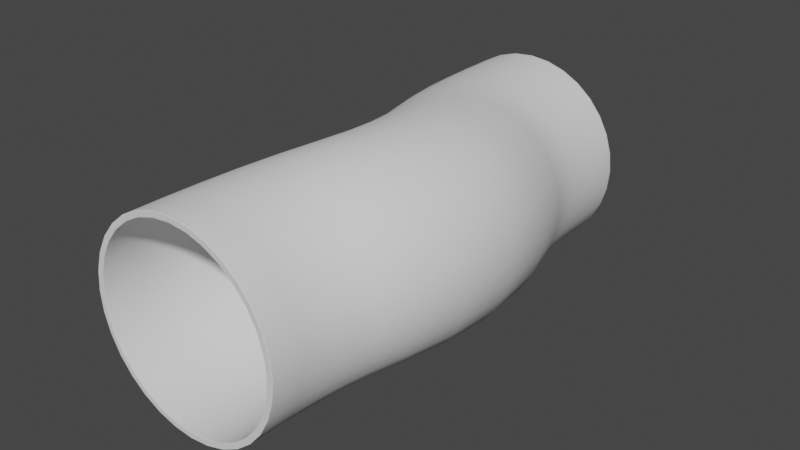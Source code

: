 # Source: SM_SciFi.blend  (saved by Blender 2.80.74; exported with 4.5.12 LTS)
import bpy
from mathutils import Matrix  # noqa: F401  (used for matrix-valued properties, if any)

bpy.ops.wm.read_factory_settings(use_empty=True)
scene = bpy.context.scene
scene.name = 'Scene'

# ---- collections
col_collection = bpy.data.collections.new('Collection'); scene.collection.children.link(col_collection)
col_bool_objects = bpy.data.collections.new('Bool_Objects'); col_collection.children.link(col_bool_objects)
col_straight = bpy.data.collections.new('Straight'); scene.collection.children.link(col_straight)
col_wiggly = bpy.data.collections.new('Wiggly'); scene.collection.children.link(col_wiggly)
col_wiggly_holes = bpy.data.collections.new('Wiggly_Holes'); scene.collection.children.link(col_wiggly_holes)

# ---- node groups
ng_auto_smooth = bpy.data.node_groups.new('Auto Smooth', 'GeometryNodeTree')
_s = ng_auto_smooth.interface.new_socket(name='Geometry', in_out='OUTPUT', socket_type='NodeSocketGeometry')
_s = ng_auto_smooth.interface.new_socket(name='Geometry', in_out='INPUT', socket_type='NodeSocketGeometry')
_s = ng_auto_smooth.interface.new_socket(name='Angle', in_out='INPUT', socket_type='NodeSocketFloat')
_s.subtype = 'ANGLE'
_s.min_value = 0.0
_s.max_value = 3.142
ng_auto_smooth.is_modifier = True
_N = ng_auto_smooth.nodes; _L = ng_auto_smooth.links
n0 = _N.new('NodeGroupOutput'); n0.name = 'Group Output'; n0.location = (480, -100)
n1 = _N.new('NodeGroupInput'); n1.name = 'Group Input'; n1.location = (-420, -300)
n2 = _N.new('NodeGroupInput'); n2.name = 'Group Input.001'; n2.location = (-60, -100)
n3 = _N.new('GeometryNodeSetShadeSmooth'); n3.name = 'Set Shade Smooth'; n3.location = (120, -100)
n3.domain = 'EDGE'
n4 = _N.new('GeometryNodeSetShadeSmooth'); n4.name = 'Set Shade Smooth.001'; n4.location = (300, -100)
n5 = _N.new('GeometryNodeInputMeshEdgeAngle'); n5.name = 'Edge Angle'; n5.location = (-420, -220)
n6 = _N.new('GeometryNodeInputEdgeSmooth'); n6.name = 'Is Edge Smooth'; n6.location = (-60, -160)
n7 = _N.new('GeometryNodeInputShadeSmooth'); n7.name = 'Is Face Smooth'; n7.location = (-240, -340)
n8 = _N.new('FunctionNodeBooleanMath'); n8.name = 'Boolean Math'; n8.location = (-60, -220)
n9 = _N.new('FunctionNodeCompare'); n9.name = 'Compare'; n9.location = (-240, -180)
n9.operation = 'LESS_EQUAL'
_L.new(n5.outputs[0], n9.inputs[0])
_L.new(n4.outputs[0], n0.inputs[0])
_L.new(n1.outputs[1], n9.inputs[1])
_L.new(n9.outputs[0], n8.inputs[0])
_L.new(n7.outputs[0], n8.inputs[1])
_L.new(n2.outputs[0], n3.inputs[0])
_L.new(n6.outputs[0], n3.inputs[1])
_L.new(n3.outputs[0], n4.inputs[0])
_L.new(n8.outputs[0], n3.inputs[2])
n0.is_active_output = True

# ---- world
world_world = bpy.data.worlds.new('World'); scene.world = world_world
world_world.use_nodes = True; world_world.node_tree.nodes.clear()
_N = world_world.node_tree.nodes; _L = world_world.node_tree.links
n0 = _N.new('ShaderNodeOutputWorld'); n0.name = 'World Output'; n0.location = (300, 300)
n1 = _N.new('ShaderNodeBackground'); n1.name = 'Background'; n1.location = (10, 300)
n1.inputs[0].default_value = (0.05088, 0.05088, 0.05088, 1.0)
_L.new(n1.outputs[0], n0.inputs[0])
n0.is_active_output = True
world_world.color = (0.05088, 0.05088, 0.05088)
world_world.use_sun_shadow = False
world_world.sun_shadow_jitter_overblur = 0.0

# ---- meshes
me_plane_005 = bpy.data.meshes.new('Plane.005')
me_plane_005.from_pydata([(0.0, 0.0, 0.0), (-5.281, 0.0, 0.0)], [(0, 1)], [])
_uv = me_plane_005.uv_layers.new(name='UVMap')
_uv.uv.foreach_set('vector', [])
me_plane_005.use_remesh_preserve_volume = False
me_plane_005.use_remesh_preserve_attributes = False
me_plane_005.use_mirror_vertex_groups = False
me_plane_005.update()
me_plane_006 = bpy.data.meshes.new('Plane.006')
me_plane_006.from_pydata([(0.0, 0.0, 0.0), (-5.281, 0.0, 3.775e-08)], [(0, 1)], [])
_uv = me_plane_006.uv_layers.new(name='UVMap')
_uv.uv.foreach_set('vector', [])
me_plane_006.use_remesh_preserve_volume = False
me_plane_006.use_remesh_preserve_attributes = False
me_plane_006.use_mirror_vertex_groups = False
me_plane_006.update()
me_plane_003 = bpy.data.meshes.new('Plane.003')
me_plane_003.from_pydata([(8.0, 0.0, 0.0), (7.5, 0.0, 0.0)], [(0, 1)], [])
_uv = me_plane_003.uv_layers.new(name='UVMap')
_uv.uv.foreach_set('vector', [])
me_plane_003.use_remesh_preserve_volume = False
me_plane_003.use_remesh_preserve_attributes = False
me_plane_003.use_mirror_vertex_groups = False
me_plane_003.update()
me_plane = bpy.data.meshes.new('Plane')
me_plane.from_pydata([(8.0, 0.0, 0.0), (7.5, 0.0, 0.0)], [(0, 1)], [])
_uv = me_plane.uv_layers.new(name='UVMap')
_uv.uv.foreach_set('vector', [])
me_plane.use_remesh_preserve_volume = False
me_plane.use_remesh_preserve_attributes = False
me_plane.use_mirror_vertex_groups = False
me_plane.update()
me_plane_009 = bpy.data.meshes.new('Plane.009')
me_plane_009.from_pydata([(8.0, 0.0, 0.0), (7.5, 0.0, 0.0)], [(0, 1)], [])
_uv = me_plane_009.uv_layers.new(name='UVMap')
_uv.uv.foreach_set('vector', [])
me_plane_009.use_remesh_preserve_volume = False
me_plane_009.use_remesh_preserve_attributes = False
me_plane_009.use_mirror_vertex_groups = False
me_plane_009.update()

# ---- curves / text
cu_nurbspath_001 = bpy.data.curves.new('NurbsPath.001', 'CURVE')
cu_nurbspath_001.dimensions = '3D'
_sp = cu_nurbspath_001.splines.new('NURBS'); _sp.points.add(4)
_sp.points.foreach_set('co', [8.742e-08, 9.553e-15, 0.0, 1.0, 4.371e-08, 2.5, 0.0, 1.0, 0.0, 5.0, 0.0, 1.0, 0.0, 7.5, 0.0, 1.0, -5.96e-08, 10.0, 0.0, 1.0])
_sp.order_u = 5
_sp.order_v = 0
_sp.use_endpoint_u = True
cu_nurbspath_001.use_path = True
cu_nurbspath_001.use_path_clamp = True
cu_nurbspath_001.fill_mode = 'FULL'
cu_nurbspath = bpy.data.curves.new('NurbsPath', 'CURVE')
cu_nurbspath.dimensions = '3D'
_sp = cu_nurbspath.splines.new('NURBS'); _sp.points.add(6)
_sp.points.foreach_set('co', [8.742e-08, 1.911e-14, 0.0, 1.0, 4.371e-08, 5.0, 0.0, 1.0, 1.814, 7.5, 0.6194, 1.0, 2.026, 10.0, 0.6194, 1.0, 1.814, 12.5, 0.6194, 1.0, 0.0, 15.0, 0.0, 1.0, -5.96e-08, 20.0, 0.0, 1.0])
_sp.order_u = 5
_sp.order_v = 0
_sp.use_endpoint_u = True
cu_nurbspath.use_path = True
cu_nurbspath.use_path_clamp = True
cu_nurbspath.fill_mode = 'FULL'
cu_nurbspath_003 = bpy.data.curves.new('NurbsPath.003', 'CURVE')
cu_nurbspath_003.dimensions = '3D'
_sp = cu_nurbspath_003.splines.new('NURBS'); _sp.points.add(6)
_sp.points.foreach_set('co', [8.742e-08, 1.911e-14, 0.0, 1.0, 4.371e-08, 5.0, 0.0, 1.0, 1.814, 7.5, 0.6194, 1.0, 2.026, 10.0, 0.6194, 1.0, 1.814, 12.5, 0.6194, 1.0, 0.0, 15.0, 0.0, 1.0, -5.96e-08, 20.0, 0.0, 1.0])
_sp.order_u = 5
_sp.order_v = 0
_sp.use_endpoint_u = True
cu_nurbspath_003.use_path = True
cu_nurbspath_003.use_path_clamp = True
cu_nurbspath_003.fill_mode = 'FULL'

# ---- objects
ob_editable_cylinder = bpy.data.objects.new('Editable Cylinder', me_plane_005)
ob_editable_cylinder_001 = bpy.data.objects.new('Editable Cylinder.001', me_plane_006)
ob_editable_tube_001 = bpy.data.objects.new('Editable Tube.001', me_plane_003)
ob_nurbspath_001 = bpy.data.objects.new('NurbsPath.001', cu_nurbspath_001)
ob_editable_tube = bpy.data.objects.new('Editable Tube', me_plane)
ob_nurbspath = bpy.data.objects.new('NurbsPath', cu_nurbspath)
ob_editable_tube_002 = bpy.data.objects.new('Editable Tube.002', me_plane_009)
ob_nurbspath_002 = bpy.data.objects.new('NurbsPath.002', cu_nurbspath_003)

# ---- transforms, parenting, visibility, modifiers, constraints
ob_editable_cylinder.location = (0.0, 2.202, 0.0)
ob_editable_cylinder.color = (0.0, 0.6489, 1.0, 0.05)
ob_editable_cylinder.hide_render = True
ob_editable_cylinder.visible_camera = False
ob_editable_cylinder.visible_diffuse = False
ob_editable_cylinder.visible_glossy = False
ob_editable_cylinder.visible_transmission = False
ob_editable_cylinder.visible_volume_scatter = False
ob_editable_cylinder.display_type = 'BOUNDS'
ob_editable_cylinder.show_wire = True
ob_editable_cylinder.show_all_edges = True
ob_editable_cylinder.lineart.crease_threshold = 0.0
_vg = ob_editable_cylinder.vertex_groups.new(name='Group')
_vg.add([1], 1.0, 'REPLACE')
_m = ob_editable_cylinder.modifiers.new('Displace - X', 'DISPLACE')
_m.vertex_group = 'Group'
_m.mid_level = 0.0
_m.strength = 6.838
_m.direction = 'X'
_m = ob_editable_cylinder.modifiers.new('Screw - Z', 'SCREW')
_m.steps = 64
_m.render_steps = 32
_m.merge_threshold = 0.06838
_m.use_normal_flip = True
_m.use_normal_calculate = True
_m.use_merge_vertices = True
_m = ob_editable_cylinder.modifiers.new('Solidify', 'SOLIDIFY')
_m.thickness = 20.51
_m.offset = 0.0
_m.use_even_offset = True
_m.use_quality_normals = True
_m.nonmanifold_thickness_mode = 'FIXED'
_m.nonmanifold_merge_threshold = 0.0003
_m = ob_editable_cylinder.modifiers.new('Auto Smooth', 'NODES')
_m.node_group = ng_auto_smooth
_gi = [s.identifier for s in ng_auto_smooth.interface.items_tree if s.item_type == 'SOCKET' and s.in_out == 'INPUT']
_m[_gi[1]] = 0.5411  # Angle
ob_editable_cylinder_001.location = (0.0, 2.202, 0.0)
ob_editable_cylinder_001.rotation_euler = (-0.0, 1.571, 0.0)
ob_editable_cylinder_001.color = (0.0, 0.6489, 1.0, 0.05)
ob_editable_cylinder_001.hide_render = True
ob_editable_cylinder_001.visible_camera = False
ob_editable_cylinder_001.visible_diffuse = False
ob_editable_cylinder_001.visible_glossy = False
ob_editable_cylinder_001.visible_transmission = False
ob_editable_cylinder_001.visible_volume_scatter = False
ob_editable_cylinder_001.display_type = 'BOUNDS'
ob_editable_cylinder_001.show_wire = True
ob_editable_cylinder_001.show_all_edges = True
ob_editable_cylinder_001.lineart.crease_threshold = 0.0
_vg = ob_editable_cylinder_001.vertex_groups.new(name='Group')
_vg.add([1], 1.0, 'REPLACE')
_m = ob_editable_cylinder_001.modifiers.new('Displace - X', 'DISPLACE')
_m.vertex_group = 'Group'
_m.mid_level = 0.0
_m.strength = 6.838
_m.direction = 'X'
_m = ob_editable_cylinder_001.modifiers.new('Screw - Z', 'SCREW')
_m.steps = 64
_m.render_steps = 32
_m.merge_threshold = 0.06838
_m.use_normal_flip = True
_m.use_normal_calculate = True
_m.use_merge_vertices = True
_m = ob_editable_cylinder_001.modifiers.new('Solidify', 'SOLIDIFY')
_m.thickness = 20.51
_m.offset = 0.0
_m.use_even_offset = True
_m.use_quality_normals = True
_m.nonmanifold_thickness_mode = 'FIXED'
_m.nonmanifold_merge_threshold = 0.0003
_m = ob_editable_cylinder_001.modifiers.new('Auto Smooth', 'NODES')
_m.node_group = ng_auto_smooth
_gi = [s.identifier for s in ng_auto_smooth.interface.items_tree if s.item_type == 'SOCKET' and s.in_out == 'INPUT']
_m[_gi[1]] = 0.5411  # Angle
ob_editable_tube_001.location = (0.0, 0.0, 0.0)
ob_editable_tube_001.rotation_euler = (1.571, -0.0, 0.0)
ob_editable_tube_001.show_wire = True
ob_editable_tube_001.show_all_edges = True
ob_editable_tube_001.lineart.crease_threshold = 0.0
_vg = ob_editable_tube_001.vertex_groups.new(name='Group')
_vg = ob_editable_tube_001.vertex_groups.new(name='Group.001')
_vg = ob_editable_tube_001.vertex_groups.new(name='Group.002')
_vg.add([0, 1], 1.0, 'REPLACE')
_m = ob_editable_tube_001.modifiers.new('Displace.001', 'DISPLACE')
_m.vertex_group = 'Group.002'
_m.mid_level = 0.0
_m.strength = 0.5
_m.direction = 'X'
_m = ob_editable_tube_001.modifiers.new('Screw - Z', 'SCREW')
_m.steps = 32
_m.render_steps = 32
_m.use_normal_flip = True
_m.use_normal_calculate = True
_m.use_merge_vertices = True
_m = ob_editable_tube_001.modifiers.new('Solidify', 'SOLIDIFY')
_m.thickness = 2.0
_m.offset = 1.0
_m.use_even_offset = True
_m.use_quality_normals = True
_m.nonmanifold_thickness_mode = 'FIXED'
_m.nonmanifold_merge_threshold = 0.0003
_m = ob_editable_tube_001.modifiers.new('Array', 'ARRAY')
_m.count = 10
_m.constant_offset_displace = (0.0, 0.0, 0.0)
_m.relative_offset_displace = (0.0, 0.0, -1.0)
_m.use_merge_vertices = True
_m = ob_editable_tube_001.modifiers.new('Curve', 'CURVE')
_m.object = ob_nurbspath_001
_m.deform_axis = 'POS_Y'
_m = ob_editable_tube_001.modifiers.new('Bevel_ANGLE', 'BEVEL')
_m.width = 0.02571
_m.width_pct = 0.02571
_m.angle_limit = 0.4887
_m.use_clamp_overlap = False
_m.loop_slide = False
_m.miter_outer = 'MITER_ARC'
_m = ob_editable_tube_001.modifiers.new('Auto Smooth', 'NODES')
_m.node_group = ng_auto_smooth
_gi = [s.identifier for s in ng_auto_smooth.interface.items_tree if s.item_type == 'SOCKET' and s.in_out == 'INPUT']
_m[_gi[1]] = 0.5411  # Angle
_m = ob_editable_tube_001.modifiers.new('Weighted Normal', 'WEIGHTED_NORMAL')
_m.keep_sharp = True
ob_nurbspath_001.location = (0.0, 0.0, 0.0)
ob_nurbspath_001.lineart.crease_threshold = 0.0
ob_editable_tube.location = (0.0, 0.0, 0.0)
ob_editable_tube.rotation_euler = (1.571, -0.0, 0.0)
ob_editable_tube.show_wire = True
ob_editable_tube.show_all_edges = True
ob_editable_tube.lineart.crease_threshold = 0.0
_vg = ob_editable_tube.vertex_groups.new(name='Group')
_vg = ob_editable_tube.vertex_groups.new(name='Group.001')
_vg = ob_editable_tube.vertex_groups.new(name='Group.002')
_vg.add([0, 1], 1.0, 'REPLACE')
_m = ob_editable_tube.modifiers.new('Displace.001', 'DISPLACE')
_m.vertex_group = 'Group.002'
_m.mid_level = 0.0
_m.strength = 0.5
_m.direction = 'X'
_m = ob_editable_tube.modifiers.new('Screw - Z', 'SCREW')
_m.steps = 32
_m.render_steps = 32
_m.use_normal_flip = True
_m.use_normal_calculate = True
_m.use_merge_vertices = True
_m = ob_editable_tube.modifiers.new('Solidify', 'SOLIDIFY')
_m.thickness = 2.938
_m.offset = 1.0
_m.use_even_offset = True
_m.use_quality_normals = True
_m.nonmanifold_thickness_mode = 'FIXED'
_m.nonmanifold_merge_threshold = 0.0003
_m = ob_editable_tube.modifiers.new('Array', 'ARRAY')
_m.count = 14
_m.constant_offset_displace = (0.0, 0.0, 0.0)
_m.relative_offset_displace = (0.0, 0.0, -1.0)
_m.use_merge_vertices = True
_m = ob_editable_tube.modifiers.new('Curve', 'CURVE')
_m.object = ob_nurbspath
_m.deform_axis = 'POS_Y'
_m = ob_editable_tube.modifiers.new('Bevel_ANGLE', 'BEVEL')
_m.width = 0.02571
_m.width_pct = 0.02571
_m.angle_limit = 0.4887
_m.use_clamp_overlap = False
_m.loop_slide = False
_m.miter_outer = 'MITER_ARC'
_m = ob_editable_tube.modifiers.new('Auto Smooth', 'NODES')
_m.node_group = ng_auto_smooth
_gi = [s.identifier for s in ng_auto_smooth.interface.items_tree if s.item_type == 'SOCKET' and s.in_out == 'INPUT']
_m[_gi[1]] = 0.5411  # Angle
_m = ob_editable_tube.modifiers.new('Weighted Normal', 'WEIGHTED_NORMAL')
_m.keep_sharp = True
ob_nurbspath.location = (0.0, 0.0, 0.0)
ob_nurbspath.scale = (2.0, 2.0, 2.0)
ob_nurbspath.lineart.crease_threshold = 0.0
ob_editable_tube_002.location = (0.0, 0.0, 0.0)
ob_editable_tube_002.rotation_euler = (1.571, -0.0, 0.0)
ob_editable_tube_002.show_wire = True
ob_editable_tube_002.show_all_edges = True
ob_editable_tube_002.lineart.crease_threshold = 0.0
_vg = ob_editable_tube_002.vertex_groups.new(name='Group')
_vg = ob_editable_tube_002.vertex_groups.new(name='Group.001')
_vg = ob_editable_tube_002.vertex_groups.new(name='Group.002')
_vg.add([0, 1], 1.0, 'REPLACE')
_m = ob_editable_tube_002.modifiers.new('Displace.001', 'DISPLACE')
_m.vertex_group = 'Group.002'
_m.mid_level = 0.0
_m.strength = 0.5
_m.direction = 'X'
_m = ob_editable_tube_002.modifiers.new('Screw - Z', 'SCREW')
_m.steps = 32
_m.render_steps = 32
_m.use_normal_flip = True
_m.use_normal_calculate = True
_m.use_merge_vertices = True
_m = ob_editable_tube_002.modifiers.new('Solidify', 'SOLIDIFY')
_m.thickness = 4.571
_m.offset = 1.0
_m.use_even_offset = True
_m.use_quality_normals = True
_m.nonmanifold_thickness_mode = 'FIXED'
_m.nonmanifold_merge_threshold = 0.0003
_m = ob_editable_tube_002.modifiers.new('Boolean - DIFFERENCE', 'BOOLEAN')
_m.object = ob_editable_cylinder
_m.solver = 'FAST'
_m = ob_editable_tube_002.modifiers.new('Boolean - DIFFERENCE.001', 'BOOLEAN')
_m.object = ob_editable_cylinder_001
_m.solver = 'FAST'
_m = ob_editable_tube_002.modifiers.new('Array', 'ARRAY')
_m.count = 9
_m.constant_offset_displace = (0.0, 0.0, 0.0)
_m.relative_offset_displace = (0.0, 0.0, -1.0)
_m.use_merge_vertices = True
_m = ob_editable_tube_002.modifiers.new('Curve', 'CURVE')
_m.object = ob_nurbspath_002
_m.deform_axis = 'POS_Y'
_m = ob_editable_tube_002.modifiers.new('Bevel_ANGLE', 'BEVEL')
_m.width = 0.02571
_m.width_pct = 0.02571
_m.angle_limit = 0.4887
_m.use_clamp_overlap = False
_m.loop_slide = False
_m.miter_outer = 'MITER_ARC'
_m = ob_editable_tube_002.modifiers.new('Auto Smooth', 'NODES')
_m.node_group = ng_auto_smooth
_gi = [s.identifier for s in ng_auto_smooth.interface.items_tree if s.item_type == 'SOCKET' and s.in_out == 'INPUT']
_m[_gi[1]] = 0.5411  # Angle
_m = ob_editable_tube_002.modifiers.new('Weighted Normal', 'WEIGHTED_NORMAL')
_m.keep_sharp = True
ob_nurbspath_002.location = (0.0, 0.0, 0.0)
ob_nurbspath_002.scale = (2.0, 2.0, 2.0)
ob_nurbspath_002.lineart.crease_threshold = 0.0

# ---- collection membership
col_bool_objects.objects.link(ob_editable_cylinder)
col_bool_objects.objects.link(ob_editable_cylinder_001)
col_straight.objects.link(ob_editable_tube_001)
col_straight.objects.link(ob_nurbspath_001)
col_wiggly.objects.link(ob_editable_tube)
col_wiggly.objects.link(ob_nurbspath)
col_wiggly_holes.objects.link(ob_editable_tube_002)
col_wiggly_holes.objects.link(ob_nurbspath_002)
def _layer_coll(name, lc=None):
    lc = lc or bpy.context.view_layer.layer_collection
    for c in lc.children:
        if c.name == name: return c
        r = _layer_coll(name, c)
        if r: return r
_layer_coll('Straight').exclude = True
_layer_coll('Wiggly_Holes').exclude = True

# ---- scene / render settings (as saved in the file)
scene.frame_start = 1; scene.frame_end = 250; scene.frame_set(1)
scene.render.engine = 'BLENDER_EEVEE_NEXT'
scene.cycles.use_denoising = False
scene.cycles.samples = 128
scene.cycles.sampling_pattern = 'TABULATED_SOBOL'
scene.cycles.use_adaptive_sampling = False
scene.cycles.use_light_tree = False
scene.view_settings.view_transform = 'Filmic'
bpy.context.view_layer.update()

# ---- added for rendering (the .blend has no active camera and no usable light): camera, sun
cam_auto = bpy.data.cameras.new('AutoCamera')
cam_auto.lens = 50.0
cam_auto.sensor_width = 36.0
cam_auto.clip_end = 1000.0
ob_auto_camera = bpy.data.objects.new('AutoCamera', cam_auto)
scene.collection.objects.link(ob_auto_camera)
ob_auto_camera.location = (49.9539, -37.6832, 39.0651)
ob_auto_camera.rotation_euler = (1.09748, -7.21219e-08, 0.694738)
scene.camera = ob_auto_camera
light_auto_sun = bpy.data.lights.new('AutoSun', 'SUN')
light_auto_sun.energy = 3.0
light_auto_sun.angle = 0.0523599
ob_auto_sun = bpy.data.objects.new('AutoSun', light_auto_sun)
scene.collection.objects.link(ob_auto_sun)
ob_auto_sun.rotation_euler = (0.872665, 0.174533, 0.523599)
bpy.context.view_layer.update()
